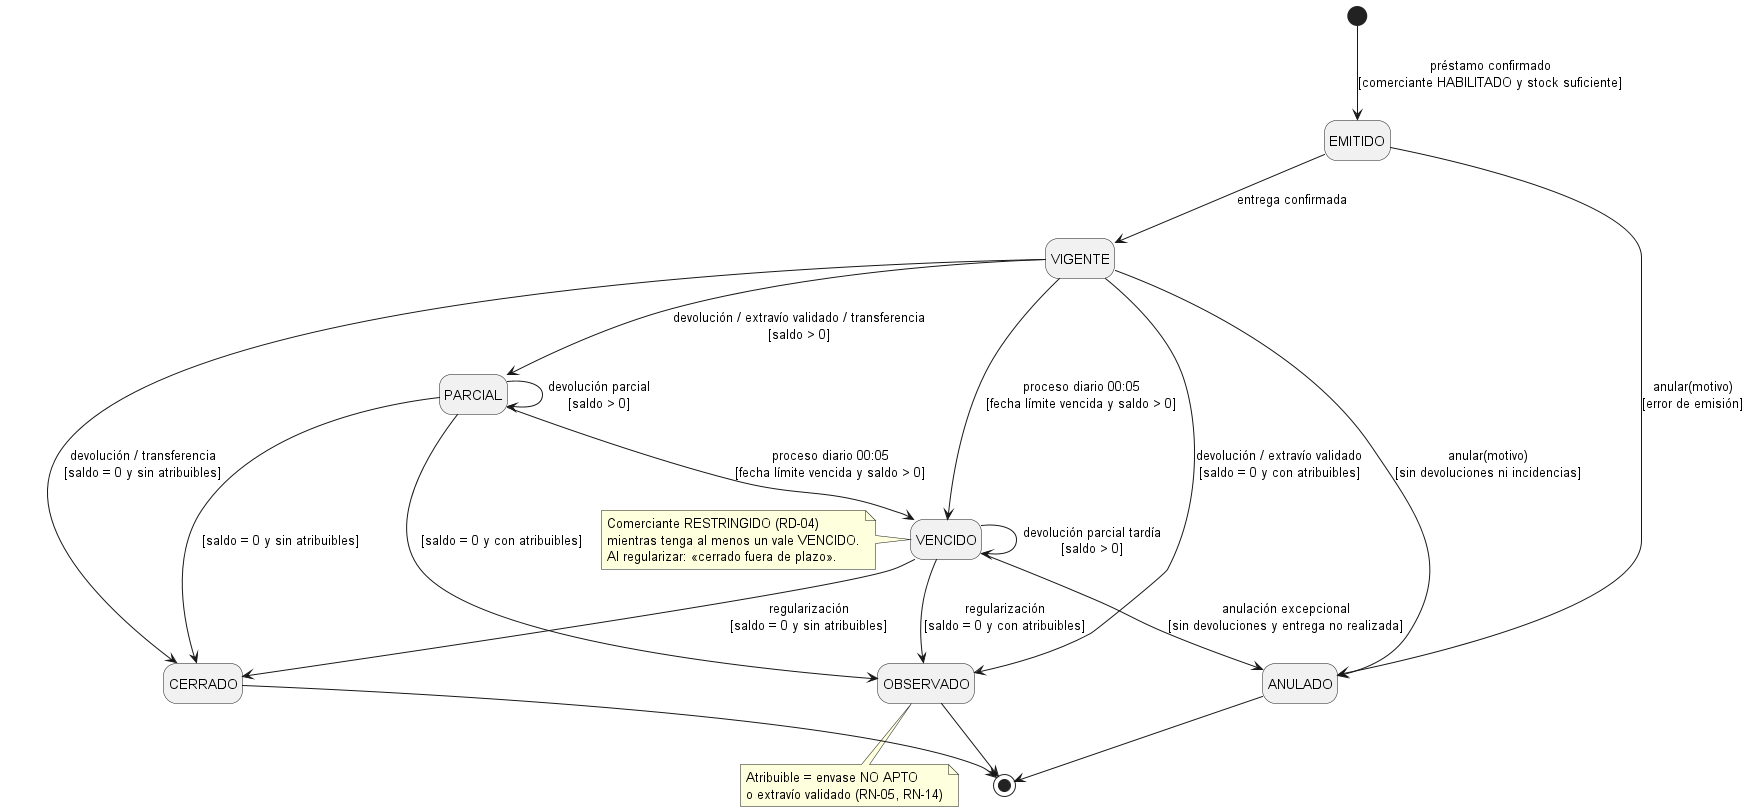

The diagram above was rendered by PlantUML. Its source (embedded in the PNG):
@startuml EstadosVale
hide empty description
[*] --> EMITIDO : préstamo confirmado\n[comerciante HABILITADO y stock suficiente]
EMITIDO --> VIGENTE : entrega confirmada
EMITIDO --> ANULADO : anular(motivo)\n[error de emisión]
VIGENTE --> PARCIAL : devolución / extravío validado / transferencia\n[saldo > 0]
VIGENTE --> CERRADO : devolución / transferencia\n[saldo = 0 y sin atribuibles]
VIGENTE --> OBSERVADO : devolución / extravío validado\n[saldo = 0 y con atribuibles]
VIGENTE --> VENCIDO : proceso diario 00:05\n[fecha límite vencida y saldo > 0]
VIGENTE --> ANULADO : anular(motivo)\n[sin devoluciones ni incidencias]
PARCIAL --> PARCIAL : devolución parcial\n[saldo > 0]
PARCIAL --> CERRADO : [saldo = 0 y sin atribuibles]
PARCIAL --> OBSERVADO : [saldo = 0 y con atribuibles]
PARCIAL --> VENCIDO : proceso diario 00:05\n[fecha límite vencida y saldo > 0]
VENCIDO --> VENCIDO : devolución parcial tardía\n[saldo > 0]
VENCIDO --> CERRADO : regularización\n[saldo = 0 y sin atribuibles]
VENCIDO --> OBSERVADO : regularización\n[saldo = 0 y con atribuibles]
VENCIDO --> ANULADO : anulación excepcional\n[sin devoluciones y entrega no realizada]
CERRADO --> [*]
OBSERVADO --> [*]
ANULADO --> [*]
note left of VENCIDO
  Comerciante RESTRINGIDO (RD-04)
  mientras tenga al menos un vale VENCIDO.
  Al regularizar: «cerrado fuera de plazo».
end note
note bottom of OBSERVADO
  Atribuible = envase NO APTO
  o extravío validado (RN-05, RN-14)
end note
@enduml